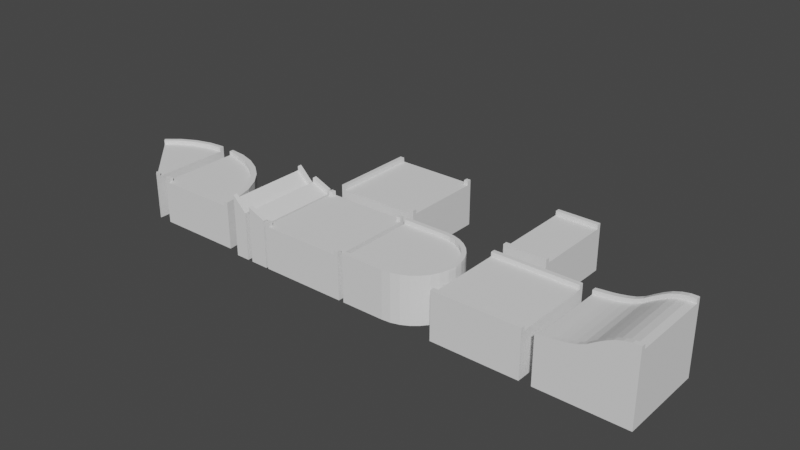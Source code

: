 # Source: tile_start_piece.blend  (saved by Blender 2.93.21; exported with 4.5.12 LTS)
import bpy
from mathutils import Matrix  # noqa: F401  (used for matrix-valued properties, if any)

bpy.ops.wm.read_factory_settings(use_empty=True)
scene = bpy.context.scene
scene.name = 'Scene'

# ---- collections
col_collection = bpy.data.collections.new('Collection'); scene.collection.children.link(col_collection)

# ---- world
world_world = bpy.data.worlds.new('World'); scene.world = world_world
world_world.use_nodes = True; world_world.node_tree.nodes.clear()
_N = world_world.node_tree.nodes; _L = world_world.node_tree.links
n0 = _N.new('ShaderNodeOutputWorld'); n0.name = 'World Output'; n0.location = (300, 300)
n1 = _N.new('ShaderNodeBackground'); n1.name = 'Background'; n1.location = (10, 300)
n1.inputs[0].default_value = (0.05088, 0.05088, 0.05088, 1.0)
_L.new(n1.outputs[0], n0.inputs[0])
n0.is_active_output = True
world_world.color = (0.05088, 0.05088, 0.05088)
world_world.use_sun_shadow = False
world_world.sun_shadow_jitter_overblur = 0.0

# ---- meshes
me_circle = bpy.data.meshes.new('Circle')
me_circle.from_pydata([(0.0, 1.0, 0.0), (8.742e-08, -1.0, 0.0), (0.1951, -0.9808, 0.0), (0.3827, -0.9239, 0.0), (0.5556, -0.8315, 0.0), (0.7071, -0.7071, 0.0), (0.8315, -0.5556, 0.0), (0.9239, -0.3827, 0.0), (0.9808, -0.1951, 0.0), (1.0, 1.192e-08, 0.0), (0.9808, 0.1951, 0.0), (0.9239, 0.3827, 0.0), (0.8315, 0.5556, 0.0), (0.7071, 0.7071, 0.0), (0.5556, 0.8315, 0.0), (0.3827, 0.9239, 0.0), (0.1951, 0.9808, 0.0), (4.371e-08, 0.0, 0.0), (0.1951, 0.0, 0.0), (0.3827, 0.0, 0.0), (0.5556, 0.0, 0.0), (0.7071, -5.96e-08, 0.0), (0.8315, -1.788e-07, 0.0), (0.9239, 0.0, 0.0), (-1.0, 1.0, 0.0), (-1.0, -1.0, 0.0), (-1.0, 0.0, 0.0), (4.371e-08, 0.0, 1.0), (8.742e-08, -1.0, 1.0), (0.1755, -0.8822, 1.0), (0.3442, -0.831, 1.0), (0.4997, -0.7479, 1.0), (0.6361, -0.6361, 1.0), (0.7479, -0.4997, 1.0), (0.831, -0.3442, 1.0), (0.8822, -0.1755, 1.0), (0.8995, 1.192e-08, 1.0), (0.8822, 0.1755, 1.0), (0.831, 0.3442, 1.0), (0.7479, 0.4997, 1.0), (0.6361, 0.6361, 1.0), (0.4997, 0.7479, 1.0), (0.3442, 0.831, 1.0), (0.1755, 0.8822, 1.0), (-0.004913, 0.9, 1.0), (0.1951, 0.0, 1.0), (0.3827, 0.0, 1.0), (0.5556, 0.0, 1.0), (0.7071, -5.96e-08, 1.0), (0.8315, -1.788e-07, 1.0), (-0.9, 2.98e-09, 1.0), (-0.9, -0.9, 1.0), (-0.9, 0.9, 1.0), (0.1951, -0.9808, 1.0), (-0.004913, -0.9, 1.0), (0.3827, -0.9239, 1.0), (0.5556, -0.8315, 1.0), (0.7071, -0.7071, 1.0), (0.8315, -0.5556, 1.0), (0.9239, -0.3827, 1.0), (0.9808, -0.1951, 1.0), (1.0, 1.192e-08, 1.0), (0.9808, 0.1951, 1.0), (0.9239, 0.3827, 1.0), (0.8315, 0.5556, 1.0), (0.7071, 0.7071, 1.0), (0.5556, 0.8315, 1.0), (0.3827, 0.9239, 1.0), (0.1951, 0.9808, 1.0), (0.0, 1.0, 1.0), (-1.0, 0.0, 1.0), (-1.0, -1.0, 1.0), (-1.0, 1.0, 1.0), (-1.0, 0.9, 1.0), (-1.0, -0.9, 1.0), (0.1951, -0.9808, 1.1), (8.742e-08, -1.0, 1.1), (0.3827, -0.9239, 1.1), (0.5556, -0.8315, 1.1), (0.7071, -0.7071, 1.1), (0.8315, -0.5556, 1.1), (0.9239, -0.3827, 1.1), (0.9808, -0.1951, 1.1), (1.0, 1.192e-08, 1.1), (0.9808, 0.1951, 1.1), (0.9239, 0.3827, 1.1), (0.8315, 0.5556, 1.1), (0.7071, 0.7071, 1.1), (0.5556, 0.8315, 1.1), (0.3827, 0.9239, 1.1), (0.1951, 0.9808, 1.1), (0.0, 1.0, 1.1), (-1.0, -0.9, 1.1), (-1.0, -1.0, 1.1), (-1.0, 1.0, 1.1), (0.1755, -0.8822, 1.1), (-0.004913, -0.9, 1.1), (0.3442, -0.831, 1.1), (0.4997, -0.7479, 1.1), (0.6361, -0.6361, 1.1), (0.7479, -0.4997, 1.1), (0.831, -0.3442, 1.1), (0.8822, -0.1755, 1.1), (0.8995, 1.192e-08, 1.1), (0.8822, 0.1755, 1.1), (0.831, 0.3442, 1.1), (0.7479, 0.4997, 1.1), (0.6361, 0.6361, 1.1), (0.4997, 0.7479, 1.1), (0.3442, 0.831, 1.1), (0.1755, 0.8822, 1.1), (-0.004913, 0.9, 1.1), (-0.9, 0.9, 1.1), (-0.9, -0.9, 1.1), (-1.0, 0.9, 1.1)], [], [(17, 0, 16, 18), (19, 18, 16, 15), (20, 19, 15, 14), (21, 20, 14, 13), (22, 21, 13, 12), (23, 22, 12, 11), (9, 23, 11, 10), (8, 7, 23, 9), (7, 6, 22, 23), (6, 5, 21, 22), (5, 4, 20, 21), (4, 3, 19, 20), (3, 2, 18, 19), (1, 17, 18, 2), (17, 26, 24, 0), (1, 25, 26, 17), (27, 45, 43, 44), (46, 42, 43, 45), (47, 41, 42, 46), (48, 40, 41, 47), (49, 39, 40, 48), (36, 38, 39, 49), (36, 37, 38), (35, 36, 34), (34, 36, 49, 33), (33, 49, 48, 32), (32, 48, 47, 31), (31, 47, 46, 30), (30, 46, 45, 29), (54, 29, 45, 27), (27, 44, 52, 50), (54, 27, 50, 51), (6, 7, 59, 58), (26, 25, 71, 74, 70), (14, 15, 67, 66), (7, 8, 60, 59), (24, 26, 70, 73, 72), (15, 16, 68, 67), (8, 9, 61, 60), (1, 2, 53, 28), (16, 0, 69, 68), (9, 10, 62, 61), (0, 24, 72, 69), (2, 3, 55, 53), (10, 11, 63, 62), (25, 1, 28, 71), (3, 4, 56, 55), (11, 12, 64, 63), (4, 5, 57, 56), (12, 13, 65, 64), (5, 6, 58, 57), (13, 14, 66, 65), (52, 44, 111, 112), (33, 32, 99, 100), (60, 61, 83, 82), (32, 31, 98, 99), (51, 74, 92, 113), (59, 60, 82, 81), (31, 30, 97, 98), (74, 71, 93, 92), (58, 59, 81, 80), (44, 43, 110, 111), (30, 29, 95, 97), (73, 52, 112, 114), (57, 58, 80, 79), (43, 42, 109, 110), (29, 54, 96, 95), (72, 73, 114, 94), (56, 57, 79, 78), (50, 52, 73, 70), (42, 41, 108, 109), (55, 56, 78, 77), (41, 40, 107, 108), (74, 51, 50, 70), (95, 96, 76, 75), (97, 95, 75, 77), (98, 97, 77, 78), (99, 98, 78, 79), (100, 99, 79, 80), (101, 100, 80, 81), (102, 101, 81, 82), (103, 102, 82, 83), (104, 103, 83, 84), (105, 104, 84, 85), (106, 105, 85, 86), (107, 106, 86, 87), (108, 107, 87, 88), (109, 108, 88, 89), (110, 109, 89, 90), (111, 110, 90, 91), (113, 92, 93), (112, 111, 91, 94), (96, 113, 93, 76), (114, 112, 94), (61, 62, 84, 83), (69, 72, 94, 91), (34, 33, 100, 101), (54, 51, 113, 96), (62, 63, 85, 84), (71, 28, 76, 93), (35, 34, 101, 102), (63, 64, 86, 85), (36, 35, 102, 103), (64, 65, 87, 86), (37, 36, 103, 104), (65, 66, 88, 87), (38, 37, 104, 105), (66, 67, 89, 88), (39, 38, 105, 106), (28, 53, 75, 76), (67, 68, 90, 89), (40, 39, 106, 107), (53, 55, 77, 75), (68, 69, 91, 90)])
_uv = me_circle.uv_layers.new(name='UVMap')
_uv.uv.foreach_set('vector', [0.0, 0.0, 0.0, 0.0, 0.0, 0.0, 0.0, 0.0, 0.0, 0.0, 0.0, 0.0, 0.0, 0.0, 0.0, 0.0, 0.0, 0.0, 0.0, 0.0, 0.0, 0.0, 0.0, 0.0, 0.0, 0.0, 0.0, 0.0, 0.0, 0.0, 0.0, 0.0, 0.0, 0.0, 0.0, 0.0, 0.0, 0.0, 0.0, 0.0, 0.0, 0.0, 0.0, 0.0, 0.0, 0.0, 0.0, 0.0, 0.0, 0.0, 0.0, 0.0, 0.0, 0.0, 0.0, 0.0, 0.0, 0.0, 0.0, 0.0, 0.0, 0.0, 0.0, 0.0, 0.0, 0.0, 0.0, 0.0, 0.0, 0.0, 0.0, 0.0, 0.0, 0.0, 0.0, 0.0, 0.0, 0.0, 0.0, 0.0, 0.0, 0.0, 0.0, 0.0, 0.0, 0.0, 0.0, 0.0, 0.0, 0.0, 0.0, 0.0, 0.0, 0.0, 0.0, 0.0, 0.0, 0.0, 0.0, 0.0, 0.0, 0.0, 0.0, 0.0, 0.0, 0.0, 0.0, 0.0, 0.0, 0.0, 0.0, 0.0, 0.0, 0.0, 0.0, 0.0, 0.0, 0.0, 0.0, 0.0, 0.0, 0.0, 0.0, 0.0, 0.0, 0.0, 0.0, 0.0, 0.0, 0.0, 0.0, 0.0, 0.0, 0.0, 0.0, 0.0, 0.0, 0.0, 0.0, 0.0, 0.0, 0.0, 0.0, 0.0, 0.0, 0.0, 0.0, 0.0, 0.0, 0.0, 0.0, 0.0, 0.0, 0.0, 0.0, 0.0, 0.0, 0.0, 0.0, 0.0, 0.0, 0.0, 0.0, 0.0, 0.0, 0.0, 0.0, 0.0, 0.0, 0.0, 0.0, 0.0, 0.0, 0.0, 0.0, 0.0, 0.0, 0.0, 0.0, 0.0, 0.0, 0.0, 0.0, 0.0, 0.0, 0.0, 0.0, 0.0, 0.0, 0.0, 0.0, 0.0, 0.0, 0.0, 0.0, 0.0, 0.0, 0.0, 0.0, 0.0, 0.0, 0.0, 0.0, 0.0, 0.0, 0.0, 0.0, 0.0, 0.0, 0.0, 0.0, 0.0, 0.0, 0.0, 0.0, 0.0, 0.0, 0.0, 0.0, 0.0, 0.0, 0.0, 0.0, 0.0, 0.0, 0.0, 0.0, 0.0, 0.0, 0.0, 0.0, 0.0, 0.0, 0.0, 0.0, 0.0, 0.0, 0.0, 0.0, 0.0, 0.0, 0.0, 0.0, 0.0, 0.0, 0.0, 0.0, 0.0, 0.0, 0.0, 0.0, 0.0, 0.0, 0.0, 0.0, 0.0, 0.0, 0.0, 0.0, 0.0, 0.0, 0.0, 0.0, 0.0, 0.0, 0.0, 0.0, 0.0, 0.0, 0.0, 0.0, 0.0, 0.0, 0.0, 0.0, 0.0, 0.0, 0.0, 0.0, 0.0, 0.0, 0.0, 0.0, 0.0, 0.0, 0.0, 0.0, 0.0, 0.0, 0.0, 0.0, 0.0, 0.0, 0.0, 0.0, 0.0, 0.0, 0.0, 0.0, 0.0, 0.0, 0.0, 0.0, 0.0, 0.0, 0.0, 0.0, 0.0, 0.0, 0.0, 0.0, 0.0, 0.0, 0.0, 0.0, 0.0, 0.0, 0.0, 0.0, 0.0, 0.0, 0.0, 0.0, 0.0, 0.0, 0.0, 0.0, 0.0, 0.0, 0.0, 0.0, 0.0, 0.0, 0.0, 0.0, 0.0, 0.0, 0.0, 0.0, 0.0, 0.0, 0.0, 0.0, 0.0, 0.0, 0.0, 0.0, 0.0, 0.0, 0.0, 0.0, 0.0, 0.0, 0.0, 0.0, 0.0, 0.0, 0.0, 0.0, 0.0, 0.0, 0.0, 0.0, 0.0, 0.0, 0.0, 0.0, 0.0, 0.0, 0.0, 0.0, 0.0, 0.0, 0.0, 0.0, 0.0, 0.0, 0.0, 0.0, 0.0, 0.0, 0.0, 0.0, 0.0, 0.0, 0.0, 0.0, 0.0, 0.0, 0.0, 0.0, 0.0, 0.0, 0.0, 0.0, 0.0, 0.0, 0.0, 0.0, 0.0, 0.0, 0.0, 0.0, 0.0, 0.0, 0.0, 0.0, 0.0, 0.0, 0.0, 0.0, 0.0, 0.0, 0.0, 0.0, 0.0, 0.0, 0.0, 0.0, 0.0, 0.0, 0.0, 0.0, 0.0, 0.0, 0.0, 0.0, 0.0, 0.0, 0.0, 0.0, 0.0, 0.0, 0.0, 0.0, 0.0, 0.0, 0.0, 0.0, 0.0, 0.0, 0.0, 0.0, 0.0, 0.0, 0.0, 0.0, 0.0, 0.0, 0.0, 0.0, 0.0, 0.0, 0.0, 0.0, 0.0, 0.0, 0.0, 0.0, 0.0, 0.0, 0.0, 0.0, 0.0, 0.0, 0.0, 0.0, 0.0, 0.0, 0.0, 0.0, 0.0, 0.0, 0.0, 0.0, 0.0, 0.0, 0.0, 0.0, 0.0, 0.0, 0.0, 0.0, 0.0, 0.0, 0.0, 0.0, 0.0, 0.0, 0.0, 0.0, 0.0, 0.0, 0.0, 0.0, 0.0, 0.0, 0.0, 0.0, 0.0, 0.0, 0.0, 0.0, 0.0, 0.0, 0.0, 0.0, 0.0, 0.0, 0.0, 0.0, 0.0, 0.0, 0.0, 0.0, 0.0, 0.0, 0.0, 0.0, 0.0, 0.0, 0.0, 0.0, 0.0, 0.0, 0.0, 0.0, 0.0, 0.0, 0.0, 0.0, 0.0, 0.0, 0.0, 0.0, 0.0, 0.0, 0.0, 0.0, 0.0, 0.0, 0.0, 0.0, 0.0, 0.0, 0.0, 0.0, 0.0, 0.0, 0.0, 0.0, 0.0, 0.0, 0.0, 0.0, 0.0, 0.0, 0.0, 0.0, 0.0, 0.0, 0.0, 0.0, 0.0, 0.0, 0.0, 0.0, 0.0, 0.0, 0.0, 0.0, 0.0, 0.0, 0.0, 0.0, 0.0, 0.0, 0.0, 0.0, 0.0, 0.0, 0.0, 0.0, 0.0, 0.0, 0.0, 0.0, 0.0, 0.0, 0.0, 0.0, 0.0, 0.0, 0.0, 0.0, 0.0, 0.0, 0.0, 0.0, 0.0, 0.0, 0.0, 0.0, 0.0, 0.0, 0.0, 0.0, 0.0, 0.0, 0.0, 0.0, 0.0, 0.0, 0.0, 0.0, 0.0, 0.0, 0.0, 0.0, 0.0, 0.0, 0.0, 0.0, 0.0, 0.0, 0.0, 0.0, 0.0, 0.0, 0.0, 0.0, 0.0, 0.0, 0.0, 0.0, 0.0, 0.0, 0.0, 0.0, 0.0, 0.0, 0.0, 0.0, 0.0, 0.0, 0.0, 0.0, 0.0, 0.0, 0.0, 0.0, 0.0, 0.0, 0.0, 0.0, 0.0, 0.0, 0.0, 0.0, 0.0, 0.0, 0.0, 0.0, 0.0, 0.0, 0.0, 0.0, 0.0, 0.0, 0.0, 0.0, 0.0, 0.0, 0.0, 0.0, 0.0, 0.0, 0.0, 0.0, 0.0, 0.0, 0.0, 0.0, 0.0, 0.0, 0.0, 0.0, 0.0, 0.0, 0.0, 0.0, 0.0, 0.0, 0.0, 0.0, 0.0, 0.0, 0.0, 0.0, 0.0, 0.0, 0.0, 0.0, 0.0, 0.0, 0.0, 0.0, 0.0, 0.0, 0.0, 0.0, 0.0, 0.0, 0.0, 0.0, 0.0, 0.0, 0.0, 0.0, 0.0, 0.0, 0.0, 0.0, 0.0, 0.0, 0.0, 0.0, 0.0, 0.0, 0.0, 0.0, 0.0, 0.0, 0.0, 0.0, 0.0, 0.0, 0.0, 0.0, 0.0, 0.0, 0.0, 0.0, 0.0, 0.0, 0.0, 0.0, 0.0, 0.0, 0.0, 0.0, 0.0, 0.0, 0.0, 0.0, 0.0, 0.0, 0.0, 0.0, 0.0, 0.0, 0.0, 0.0, 0.0, 0.0, 0.0, 0.0, 0.0, 0.0, 0.0, 0.0, 0.0, 0.0, 0.0, 0.0, 0.0, 0.0, 0.0, 0.0, 0.0, 0.0, 0.0, 0.0, 0.0, 0.0, 0.0, 0.0, 0.0, 0.0, 0.0, 0.0, 0.0, 0.0, 0.0, 0.0, 0.0, 0.0, 0.0, 0.0, 0.0, 0.0, 0.0, 0.0, 0.0, 0.0, 0.0, 0.0, 0.0, 0.0, 0.0, 0.0, 0.0, 0.0, 0.0, 0.0, 0.0, 0.0, 0.0, 0.0, 0.0, 0.0, 0.0, 0.0, 0.0, 0.0, 0.0, 0.0, 0.0, 0.0, 0.0, 0.0, 0.0, 0.0, 0.0, 0.0, 0.0, 0.0, 0.0, 0.0, 0.0, 0.0, 0.0, 0.0, 0.0, 0.0, 0.0, 0.0, 0.0, 0.0, 0.0, 0.0, 0.0, 0.0, 0.0, 0.0, 0.0, 0.0, 0.0, 0.0, 0.0, 0.0, 0.0, 0.0, 0.0, 0.0, 0.0, 0.0, 0.0, 0.0, 0.0, 0.0, 0.0, 0.0, 0.0, 0.0, 0.0, 0.0, 0.0, 0.0, 0.0, 0.0, 0.0, 0.0, 0.0, 0.0, 0.0, 0.0, 0.0, 0.0, 0.0, 0.0, 0.0, 0.0, 0.0, 0.0, 0.0, 0.0, 0.0, 0.0, 0.0, 0.0, 0.0, 0.0, 0.0, 0.0, 0.0, 0.0, 0.0])
me_circle.use_remesh_fix_poles = True
me_circle.use_remesh_preserve_attributes = False
me_circle.update()
me_plane_003 = bpy.data.meshes.new('Plane.003')
me_plane_003.from_pydata([(-1.0, -1.0, 0.0), (1.0, -1.0, 0.0), (-1.0, 1.0, 0.0), (1.0, 1.0, 0.0), (-0.9, 0.9, 1.0), (-0.9, -0.9, 1.0), (0.9, -0.9, 1.0), (0.9, 0.9, 1.0), (-1.0, 1.0, 1.0), (-1.0, -1.0, 1.0), (1.0, -1.0, 1.0), (1.0, 1.0, 1.0), (-0.9, -1.0, 1.0), (-1.0, -0.9, 1.0), (-1.0, 0.9, 1.0), (-0.9, 1.0, 1.0), (1.0, 0.9, 1.0), (0.9, 1.0, 1.0), (0.9, -1.0, 1.0), (1.0, -0.9, 1.0), (-1.0, -0.9, 1.1), (-1.0, -1.0, 1.1), (0.9, -1.0, 1.1), (1.0, -1.0, 1.1), (1.0, 0.9, 1.1), (1.0, 1.0, 1.1), (-0.9, 1.0, 1.1), (-1.0, 1.0, 1.1), (-0.9, -0.9, 1.1), (-0.9, 0.9, 1.1), (0.9, -0.9, 1.1), (0.9, 0.9, 1.1), (-0.9, -1.0, 1.1), (-1.0, 0.9, 1.1), (0.9, 1.0, 1.1), (1.0, -0.9, 1.1)], [], [(0, 2, 3, 1), (5, 6, 7, 4), (1, 3, 11, 16, 19, 10), (2, 0, 9, 13, 14, 8), (3, 2, 8, 15, 17, 11), (0, 1, 10, 18, 12, 9), (18, 10, 23, 22), (6, 5, 12, 18), (7, 6, 19, 16), (4, 7, 17, 15), (13, 5, 4, 14), (4, 15, 26, 29), (19, 6, 30, 35), (13, 9, 21, 20), (14, 4, 29, 33), (10, 19, 35, 23), (8, 14, 33, 27), (17, 7, 31, 34), (28, 20, 21), (32, 28, 21), (33, 29, 27), (26, 27, 29), (24, 25, 31), (34, 31, 25), (35, 30, 23), (22, 23, 30), (9, 12, 32, 21), (6, 18, 22, 30), (16, 11, 25, 24), (11, 17, 34, 25), (15, 8, 27, 26), (5, 13, 20, 28), (7, 16, 24, 31), (12, 5, 28, 32)])
_uv = me_plane_003.uv_layers.new(name='UVMap')
_uv.uv.foreach_set('vector', [0.0, 0.0, 0.0, 1.0, 1.0, 1.0, 1.0, 0.0, 0.05, 0.05, 0.95, 0.05, 0.95, 0.95, 0.05, 0.95, 1.0, 0.0, 1.0, 1.0, 1.0, 1.0, 1.0, 0.9221, 1.0, 0.08505, 1.0, 0.0, 0.0, 1.0, 0.0, 0.0, 0.0, 0.0, 0.0, 0.06844, 0.0, 0.871, 0.0, 1.0, 1.0, 1.0, 0.0, 1.0, 0.0, 1.0, 0.09039, 1.0, 0.9471, 1.0, 1.0, 1.0, 0.0, 0.0, 1.0, 0.0, 1.0, 0.0, 0.9459, 0.0, 0.08658, 0.0, 0.0, 0.0, 0.9459, 0.0, 1.0, 0.0, 1.0, 0.0, 0.9459, 0.0, 0.95, 0.05, 0.05, 0.05, 0.08658, 0.0, 0.9459, 0.0, 0.95, 0.95, 0.95, 0.05, 1.0, 0.08505, 1.0, 0.9221, 0.05, 0.95, 0.95, 0.95, 0.9471, 1.0, 0.09039, 1.0, 0.0, 0.06844, 0.05, 0.05, 0.05, 0.95, 0.0, 0.871, 0.05, 0.95, 0.09039, 1.0, 0.09039, 1.0, 0.05, 0.95, 1.0, 0.08505, 0.95, 0.05, 0.95, 0.05, 1.0, 0.08505, 0.0, 0.06844, 0.0, 0.0, 0.0, 0.0, 0.0, 0.06844, 0.0, 0.871, 0.05, 0.95, 0.05, 0.95, 0.0, 0.871, 1.0, 0.0, 1.0, 0.08505, 1.0, 0.08505, 1.0, 0.0, 0.0, 1.0, 0.0, 0.871, 0.0, 0.871, 0.0, 1.0, 0.9471, 1.0, 0.95, 0.95, 0.95, 0.95, 0.9471, 1.0, 0.05, 0.05, 0.0, 0.06844, 0.0, 0.0, 0.08658, 0.0, 0.05, 0.05, 0.0, 0.0, 0.0, 0.871, 0.05, 0.95, 0.0, 1.0, 0.09039, 1.0, 0.0, 1.0, 0.05, 0.95, 1.0, 0.9221, 1.0, 1.0, 0.95, 0.95, 0.9471, 1.0, 0.95, 0.95, 1.0, 1.0, 1.0, 0.08505, 0.95, 0.05, 1.0, 0.0, 0.9459, 0.0, 1.0, 0.0, 0.95, 0.05, 0.0, 0.0, 0.08658, 0.0, 0.08658, 0.0, 0.0, 0.0, 0.95, 0.05, 0.9459, 0.0, 0.9459, 0.0, 0.95, 0.05, 1.0, 0.9221, 1.0, 1.0, 1.0, 1.0, 1.0, 0.9221, 1.0, 1.0, 0.9471, 1.0, 0.9471, 1.0, 1.0, 1.0, 0.09039, 1.0, 0.0, 1.0, 0.0, 1.0, 0.09039, 1.0, 0.05, 0.05, 0.0, 0.06844, 0.0, 0.06844, 0.05, 0.05, 0.95, 0.95, 1.0, 0.9221, 1.0, 0.9221, 0.95, 0.95, 0.08658, 0.0, 0.05, 0.05, 0.05, 0.05, 0.08658, 0.0])
me_plane_003.use_remesh_fix_poles = True
me_plane_003.use_remesh_preserve_attributes = False
me_plane_003.update()
me_plane_012 = bpy.data.meshes.new('Plane.012')
me_plane_012.from_pydata([(-0.1946, -1.0, -0.08059), (0.1946, -1.0, 0.08059), (-0.1946, 1.0, -0.08059), (0.1946, 1.0, 0.08059), (-0.544, 0.9, 1.004), (-0.544, -0.9, 1.004), (-0.2881, -0.9, 1.004), (-0.2881, 0.9, 1.004), (-0.644, 1.0, 1.004), (-0.644, -1.0, 1.004), (-0.1881, -1.0, 1.004), (-0.1881, 1.0, 1.004), (-0.644, 0.9, 1.004), (-0.1881, 0.9, 1.004), (-0.644, -0.9, 1.004), (-0.1881, -0.9, 1.004), (-0.6823, -0.9, 1.097), (-0.6823, -1.0, 1.097), (-0.2264, -1.0, 1.097), (-0.2264, 0.9, 1.097), (-0.2264, 1.0, 1.097), (-0.6823, 1.0, 1.097), (-0.5823, -0.9, 1.097), (-0.3264, -0.9, 1.097), (-0.3264, 0.9, 1.097), (-0.5823, 0.9, 1.097), (-0.6823, 0.9, 1.097), (-0.2264, -0.9, 1.097)], [], [(0, 2, 3, 1), (5, 6, 7, 4), (1, 3, 11, 13, 15, 10), (2, 0, 9, 14, 12, 8), (3, 2, 8, 11), (0, 1, 10, 9), (13, 7, 6, 15), (14, 5, 4, 12), (12, 4, 25, 26), (6, 5, 22, 23), (16, 17, 18, 27, 23, 22), (19, 20, 21, 26, 25, 24), (11, 8, 21, 20), (5, 14, 16, 22), (14, 9, 17, 16), (4, 7, 24, 25), (10, 15, 27, 18), (9, 10, 18, 17), (7, 13, 19, 24), (8, 12, 26, 21), (15, 6, 23, 27), (13, 11, 20, 19)])
_uv = me_plane_012.uv_layers.new(name='UVMap')
_uv.uv.foreach_set('vector', [0.0, 0.0, 0.0, 1.0, 1.0, 1.0, 1.0, 0.0, 0.2194, 0.05, 0.7806, 0.05, 0.7806, 0.95, 0.2194, 0.95, 1.0, 0.0, 1.0, 1.0, 1.0, 1.0, 1.0, 0.9412, 1.0, 0.05483, 1.0, 0.0, 0.0, 1.0, 0.0, 0.0, 0.0, 0.0, 0.0, 0.05715, 0.0, 0.9231, 0.0, 1.0, 1.0, 1.0, 0.0, 1.0, 0.0, 1.0, 1.0, 1.0, 0.0, 0.0, 1.0, 0.0, 1.0, 0.0, 0.0, 0.0, 1.0, 0.9412, 0.7806, 0.95, 0.7806, 0.05, 1.0, 0.05483, 0.0, 0.05715, 0.2194, 0.05, 0.2194, 0.95, 0.0, 0.9231, 0.0, 0.9231, 0.2194, 0.95, 0.2194, 0.95, 0.0, 0.9231, 0.7806, 0.05, 0.2194, 0.05, 0.2194, 0.05, 0.7806, 0.05, 0.0, 0.05715, 0.0, 0.0, 1.0, 0.0, 1.0, 0.05483, 0.7806, 0.05, 0.2194, 0.05, 1.0, 0.9412, 1.0, 1.0, 0.0, 1.0, 0.0, 0.9231, 0.2194, 0.95, 0.7806, 0.95, 1.0, 1.0, 0.0, 1.0, 0.0, 1.0, 1.0, 1.0, 0.2194, 0.05, 0.0, 0.05715, 0.0, 0.05715, 0.2194, 0.05, 0.0, 0.05715, 0.0, 0.0, 0.0, 0.0, 0.0, 0.05715, 0.2194, 0.95, 0.7806, 0.95, 0.7806, 0.95, 0.2194, 0.95, 1.0, 0.0, 1.0, 0.05483, 1.0, 0.05483, 1.0, 0.0, 0.0, 0.0, 1.0, 0.0, 1.0, 0.0, 0.0, 0.0, 0.7806, 0.95, 1.0, 0.9412, 1.0, 0.9412, 0.7806, 0.95, 0.0, 1.0, 0.0, 0.9231, 0.0, 0.9231, 0.0, 1.0, 1.0, 0.05483, 0.7806, 0.05, 0.7806, 0.05, 1.0, 0.05483, 1.0, 0.9412, 1.0, 1.0, 1.0, 1.0, 1.0, 0.9412])
me_plane_012.use_remesh_fix_poles = True
me_plane_012.use_remesh_preserve_attributes = False
me_plane_012.update()
me_plane_013 = bpy.data.meshes.new('Plane.013')
me_plane_013.from_pydata([(-0.114, -1.0, -0.114), (0.114, -1.0, 0.114), (-0.114, 1.0, -0.114), (0.114, 1.0, 0.114), (-0.949, 0.9, 0.8211), (-0.949, -0.9, 0.8211), (-0.6931, -0.9, 0.8211), (-0.6931, 0.9, 0.8211), (-1.049, 1.0, 0.8211), (-1.049, -1.0, 0.8211), (-0.5931, -1.0, 0.8211), (-0.5931, 1.0, 0.8211), (-1.049, -0.9, 0.8211), (-0.5931, -0.9, 0.8211), (-0.5931, 0.9, 0.8211), (-1.049, 0.9, 0.8211), (-1.12, -0.9, 0.8918), (-1.12, -1.0, 0.8918), (-0.6639, -1.0, 0.8918), (-0.6639, 0.9, 0.8918), (-0.6639, 1.0, 0.8918), (-1.12, 1.0, 0.8918), (-1.02, -0.9, 0.8918), (-0.7639, -0.9, 0.8918), (-0.7639, 0.9, 0.8918), (-1.02, 0.9, 0.8918), (-0.6639, -0.9, 0.8918), (-1.12, 0.9, 0.8918)], [], [(0, 2, 3, 1), (5, 6, 7, 4), (3, 2, 8, 11), (0, 1, 10, 9), (1, 3, 11, 14, 13, 10), (2, 0, 9, 12, 15, 8), (12, 5, 4, 15), (14, 7, 6, 13), (9, 10, 18, 17), (8, 15, 27, 21), (16, 17, 18, 26, 23, 22), (19, 20, 21, 27, 25, 24), (13, 6, 23, 26), (15, 4, 25, 27), (14, 11, 20, 19), (6, 5, 22, 23), (5, 12, 16, 22), (11, 8, 21, 20), (7, 14, 19, 24), (12, 9, 17, 16), (10, 13, 26, 18), (4, 7, 24, 25)])
_uv = me_plane_013.uv_layers.new(name='UVMap')
_uv.uv.foreach_set('vector', [0.0, 0.0, 0.0, 1.0, 1.0, 1.0, 1.0, 0.0, 0.2194, 0.05, 0.7806, 0.05, 0.7806, 0.95, 0.2194, 0.95, 1.0, 1.0, 0.0, 1.0, 0.0, 1.0, 1.0, 1.0, 0.0, 0.0, 1.0, 0.0, 1.0, 0.0, 0.0, 0.0, 1.0, 0.0, 1.0, 1.0, 1.0, 1.0, 1.0, 0.9121, 1.0, 0.05785, 1.0, 0.0, 0.0, 1.0, 0.0, 0.0, 0.0, 0.0, 0.0, 0.04488, 0.0, 0.9097, 0.0, 1.0, 0.0, 0.04488, 0.2194, 0.05, 0.2194, 0.95, 0.0, 0.9097, 1.0, 0.9121, 0.7806, 0.95, 0.7806, 0.05, 1.0, 0.05785, 0.0, 0.0, 1.0, 0.0, 1.0, 0.0, 0.0, 0.0, 0.0, 1.0, 0.0, 0.9097, 0.0, 0.9097, 0.0, 1.0, 0.0, 0.04488, 0.0, 0.0, 1.0, 0.0, 1.0, 0.05785, 0.7806, 0.05, 0.2194, 0.05, 1.0, 0.9121, 1.0, 1.0, 0.0, 1.0, 0.0, 0.9097, 0.2194, 0.95, 0.7806, 0.95, 1.0, 0.05785, 0.7806, 0.05, 0.7806, 0.05, 1.0, 0.05785, 0.0, 0.9097, 0.2194, 0.95, 0.2194, 0.95, 0.0, 0.9097, 1.0, 0.9121, 1.0, 1.0, 1.0, 1.0, 1.0, 0.9121, 0.7806, 0.05, 0.2194, 0.05, 0.2194, 0.05, 0.7806, 0.05, 0.2194, 0.05, 0.0, 0.04488, 0.0, 0.04488, 0.2194, 0.05, 1.0, 1.0, 0.0, 1.0, 0.0, 1.0, 1.0, 1.0, 0.7806, 0.95, 1.0, 0.9121, 1.0, 0.9121, 0.7806, 0.95, 0.0, 0.04488, 0.0, 0.0, 0.0, 0.0, 0.0, 0.04488, 1.0, 0.0, 1.0, 0.05785, 1.0, 0.05785, 1.0, 0.0, 0.2194, 0.95, 0.7806, 0.95, 0.7806, 0.95, 0.2194, 0.95])
me_plane_013.use_remesh_fix_poles = True
me_plane_013.use_remesh_preserve_attributes = False
me_plane_013.update()
me_circle_009 = bpy.data.meshes.new('Circle.009')
me_circle_009.from_pydata([(0.0, 1.0, 0.0), (0.0, 1.192e-08, 0.0), (1.0, 1.192e-08, 0.0), (0.9808, 0.1951, 0.0), (0.9239, 0.3827, 0.0), (0.8315, 0.5556, 0.0), (0.7071, 0.7071, 0.0), (0.5556, 0.8315, 0.0), (0.3827, 0.9239, 0.0), (0.1951, 0.9808, 0.0), (0.0551, 0.95, 0.0), (0.0551, 0.0551, 0.0), (0.95, 0.0551, 0.0), (0.9241, 0.1701, 0.0), (0.8695, 0.3501, 0.0), (0.7808, 0.516, 0.0), (0.6614, 0.6614, 0.0), (0.516, 0.7808, 0.0), (0.3501, 0.8695, 0.0), (0.1701, 0.9241, 0.0), (0.0551, 0.95, 0.5), (0.0551, 0.0551, 0.5), (0.95, 0.0551, 0.5), (0.9241, 0.1701, 0.5), (0.8695, 0.3501, 0.5), (0.7808, 0.516, 0.5), (0.6614, 0.6614, 0.5), (0.516, 0.7808, 0.5), (0.3501, 0.8695, 0.5), (0.1701, 0.9241, 0.5), (0.0, 1.0, 0.5), (0.0, 1.192e-08, 0.5), (1.0, 1.192e-08, 0.5), (0.9808, 0.1951, 0.5), (0.9239, 0.3827, 0.5), (0.8315, 0.5556, 0.5), (0.7071, 0.7071, 0.5), (0.5556, 0.8315, 0.5), (0.3827, 0.9239, 0.5), (0.1951, 0.9808, 0.5), (0.0, 0.95, 0.5), (0.0551, 1.192e-08, 0.5), (0.0, 0.0551, 0.5), (0.95, 1.192e-08, 0.5), (0.9241, 0.1701, 0.55), (0.95, 0.0551, 0.55), (0.8695, 0.3501, 0.55), (0.7808, 0.516, 0.55), (0.6614, 0.6614, 0.55), (0.516, 0.7808, 0.55), (0.3501, 0.8695, 0.55), (0.1701, 0.9241, 0.55), (0.0551, 0.95, 0.55), (0.0, 0.0551, 0.55), (0.0, 1.192e-08, 0.55), (0.0551, 1.192e-08, 0.55), (0.9808, 0.1951, 0.55), (1.0, 1.192e-08, 0.55), (0.9239, 0.3827, 0.55), (0.8315, 0.5556, 0.55), (0.7071, 0.7071, 0.55), (0.5556, 0.8315, 0.55), (0.3827, 0.9239, 0.55), (0.1951, 0.9808, 0.55), (0.0, 1.0, 0.55), (0.0551, 0.0551, 0.55), (0.0, 0.95, 0.55), (0.95, 1.192e-08, 0.55)], [], [(11, 10, 19, 18, 17, 16, 15, 14, 13, 12), (11, 1, 0, 10), (12, 2, 1, 11), (13, 3, 2, 12), (14, 4, 3, 13), (15, 5, 4, 14), (16, 6, 5, 15), (17, 7, 6, 16), (18, 8, 7, 17), (19, 9, 8, 18), (10, 0, 9, 19), (21, 22, 23, 24, 25, 26, 27, 28, 29, 20), (26, 25, 47, 48), (32, 33, 56, 57), (39, 30, 64, 63), (25, 24, 46, 47), (40, 20, 52, 66), (31, 41, 55, 54), (38, 39, 63, 62), (24, 23, 44, 46), (30, 40, 66, 64), (42, 31, 54, 53), (9, 0, 30, 39), (6, 7, 37, 36), (3, 4, 34, 33), (0, 1, 31, 42, 40, 30), (7, 8, 38, 37), (4, 5, 35, 34), (1, 2, 32, 43, 41, 31), (8, 9, 39, 38), (5, 6, 36, 35), (2, 3, 33, 32), (22, 43, 67, 45), (42, 21, 20, 40), (37, 38, 62, 61), (43, 22, 21, 41), (65, 53, 54), (45, 67, 57), (44, 45, 57, 56), (46, 44, 56, 58), (47, 46, 58, 59), (48, 47, 59, 60), (49, 48, 60, 61), (50, 49, 61, 62), (51, 50, 62, 63), (52, 51, 63, 64), (66, 52, 64), (55, 65, 54), (33, 34, 58, 56), (27, 26, 48, 49), (34, 35, 59, 58), (21, 42, 53, 65), (28, 27, 49, 50), (35, 36, 60, 59), (41, 21, 65, 55), (29, 28, 50, 51), (36, 37, 61, 60), (43, 32, 57, 67), (20, 29, 51, 52), (23, 22, 45, 44)])
_uv = me_circle_009.uv_layers.new(name='UVMap')
_uv.uv.foreach_set('vector', [0.0, 0.0, 0.0, 0.0, 0.0, 0.0, 0.0, 0.0, 0.0, 0.0, 0.0, 0.0, 0.0, 0.0, 0.0, 0.0, 0.0, 0.0, 0.0, 0.0, 0.0, 0.0, 0.0, 0.0, 0.0, 0.0, 0.0, 0.0, 0.0, 0.0, 0.0, 0.0, 0.0, 0.0, 0.0, 0.0, 0.0, 0.0, 0.0, 0.0, 0.0, 0.0, 0.0, 0.0, 0.0, 0.0, 0.0, 0.0, 0.0, 0.0, 0.0, 0.0, 0.0, 0.0, 0.0, 0.0, 0.0, 0.0, 0.0, 0.0, 0.0, 0.0, 0.0, 0.0, 0.0, 0.0, 0.0, 0.0, 0.0, 0.0, 0.0, 0.0, 0.0, 0.0, 0.0, 0.0, 0.0, 0.0, 0.0, 0.0, 0.0, 0.0, 0.0, 0.0, 0.0, 0.0, 0.0, 0.0, 0.0, 0.0, 0.0, 0.0, 0.0, 0.0, 0.0, 0.0, 0.0, 0.0, 0.0, 0.0, 0.0, 0.0, 0.0, 0.0, 0.0, 0.0, 0.0, 0.0, 0.0, 0.0, 0.0, 0.0, 0.0, 0.0, 0.0, 0.0, 0.0, 0.0, 0.0, 0.0, 0.0, 0.0, 0.0, 0.0, 0.0, 0.0, 0.0, 0.0, 0.0, 0.0, 0.0, 0.0, 0.0, 0.0, 0.0, 0.0, 0.0, 0.0, 0.0, 0.0, 0.0, 0.0, 0.0, 0.0, 0.0, 0.0, 0.0, 0.0, 0.0, 0.0, 0.0, 0.0, 0.0, 0.0, 0.0, 0.0, 0.0, 0.0, 0.0, 0.0, 0.0, 0.0, 0.0, 0.0, 0.0, 0.0, 0.0, 0.0, 0.0, 0.0, 0.0, 0.0, 0.0, 0.0, 0.0, 0.0, 0.0, 0.0, 0.0, 0.0, 0.0, 0.0, 0.0, 0.0, 0.0, 0.0, 0.0, 0.0, 0.0, 0.0, 0.0, 0.0, 0.0, 0.0, 0.0, 0.0, 0.0, 0.0, 0.0, 0.0, 0.0, 0.0, 0.0, 0.0, 0.0, 0.0, 0.0, 0.0, 0.0, 0.0, 0.0, 0.0, 0.0, 0.0, 0.0, 0.0, 0.0, 0.0, 0.0, 0.0, 0.0, 0.0, 0.0, 0.0, 0.0, 0.0, 0.0, 0.0, 0.0, 0.0, 0.0, 0.0, 0.0, 0.0, 0.0, 0.0, 0.0, 0.0, 0.0, 0.0, 0.0, 0.0, 0.0, 0.0, 0.0, 0.0, 0.0, 0.0, 0.0, 0.0, 0.0, 0.0, 0.0, 0.0, 0.0, 0.0, 0.0, 0.0, 0.0, 0.0, 0.0, 0.0, 0.0, 0.0, 0.0, 0.0, 0.0, 0.0, 0.0, 0.0, 0.0, 0.0, 0.0, 0.0, 0.0, 0.0, 0.0, 0.0, 0.0, 0.0, 0.0, 0.0, 0.0, 0.0, 0.0, 0.0, 0.0, 0.0, 0.0, 0.0, 0.0, 0.0, 0.0, 0.0, 0.0, 0.0, 0.0, 0.0, 0.0, 0.0, 0.0, 0.0, 0.0, 0.0, 0.0, 0.0, 0.0, 0.0, 0.0, 0.0, 0.0, 0.0, 0.0, 0.0, 0.0, 0.0, 0.0, 0.0, 0.0, 0.0, 0.0, 0.0, 0.0, 0.0, 0.0, 0.0, 0.0, 0.0, 0.0, 0.0, 0.0, 0.0, 0.0, 0.0, 0.0, 0.0, 0.0, 0.0, 0.0, 0.0, 0.0, 0.0, 0.0, 0.0, 0.0, 0.0, 0.0, 0.0, 0.0, 0.0, 0.0, 0.0, 0.0, 0.0, 0.0, 0.0, 0.0, 0.0, 0.0, 0.0, 0.0, 0.0, 0.0, 0.0, 0.0, 0.0, 0.0, 0.0, 0.0, 0.0, 0.0, 0.0, 0.0, 0.0, 0.0, 0.0, 0.0, 0.0, 0.0, 0.0, 0.0, 0.0, 0.0, 0.0, 0.0, 0.0, 0.0, 0.0, 0.0, 0.0, 0.0, 0.0, 0.0, 0.0, 0.0, 0.0, 0.0, 0.0, 0.0, 0.0, 0.0, 0.0, 0.0, 0.0, 0.0, 0.0, 0.0, 0.0, 0.0, 0.0, 0.0, 0.0, 0.0, 0.0, 0.0, 0.0, 0.0, 0.0, 0.0, 0.0, 0.0, 0.0, 0.0, 0.0, 0.0, 0.0, 0.0, 0.0, 0.0, 0.0, 0.0, 0.0, 0.0, 0.0, 0.0, 0.0, 0.0, 0.0, 0.0, 0.0, 0.0, 0.0, 0.0, 0.0, 0.0, 0.0, 0.0, 0.0, 0.0, 0.0, 0.0, 0.0, 0.0, 0.0, 0.0, 0.0, 0.0, 0.0, 0.0, 0.0, 0.0, 0.0, 0.0, 0.0, 0.0, 0.0, 0.0, 0.0, 0.0, 0.0, 0.0, 0.0, 0.0, 0.0, 0.0, 0.0, 0.0, 0.0, 0.0, 0.0, 0.0, 0.0, 0.0, 0.0, 0.0, 0.0, 0.0, 0.0, 0.0, 0.0, 0.0, 0.0, 0.0, 0.0, 0.0, 0.0, 0.0, 0.0, 0.0, 0.0, 0.0, 0.0, 0.0, 0.0])
me_circle_009.use_remesh_fix_poles = True
me_circle_009.use_remesh_preserve_attributes = False
me_circle_009.update()
me_plane_017 = bpy.data.meshes.new('Plane.017')
me_plane_017.from_pydata([(-1.0, -1.0, 0.0), (1.0, -1.0, 0.0), (-1.0, 1.0, 0.0), (1.0, 1.0, 0.0), (-0.9, 0.9, 1.0), (-0.9, -0.9, 1.0), (0.9, -0.9, 1.0), (0.9, 0.9, 1.0), (-1.0, 1.0, 1.0), (-1.0, -1.0, 1.0), (1.0, -1.0, 1.0), (1.0, 1.0, 1.0), (-0.9, -1.0, 1.0), (-1.0, -0.9, 1.0), (-1.0, 0.9, 1.0), (-0.9, 1.0, 1.0), (1.0, 0.9, 1.0), (0.9, 1.0, 1.0), (0.9, -1.0, 1.0), (1.0, -0.9, 1.0), (-1.0, -0.9, 1.1), (-1.0, -1.0, 1.1), (0.9, -1.0, 1.1), (1.0, -1.0, 1.1), (1.0, 0.9, 1.1), (1.0, 1.0, 1.1), (-0.9, 1.0, 1.1), (-1.0, 1.0, 1.1), (-0.9, 0.9, 1.1), (-0.9, -0.9, 1.1), (0.9, -0.9, 1.1), (0.9, 0.9, 1.1), (-0.9, -1.0, 1.1), (-1.0, 0.9, 1.1), (0.9, 1.0, 1.1), (1.0, -0.9, 1.1)], [], [(0, 2, 3, 1), (5, 6, 7, 4), (1, 3, 11, 16, 19, 10), (2, 0, 9, 13, 14, 8), (3, 2, 8, 15, 17, 11), (0, 1, 10, 18, 12, 9), (8, 14, 33, 27), (6, 5, 12, 18), (7, 6, 19, 16), (4, 7, 17, 15), (17, 7, 31, 34), (12, 5, 29, 32), (7, 16, 24, 31), (15, 8, 27, 26), (11, 17, 34, 25), (14, 13, 20, 33), (16, 11, 25, 24), (6, 18, 22, 30), (29, 20, 21), (20, 29, 28, 33), (32, 29, 21), (33, 28, 27), (26, 27, 28), (24, 25, 31), (34, 31, 25), (35, 30, 23), (22, 23, 30), (10, 19, 35, 23), (13, 9, 21, 20), (19, 6, 30, 35), (5, 4, 28, 29), (4, 15, 26, 28), (18, 10, 23, 22), (9, 12, 32, 21)])
_uv = me_plane_017.uv_layers.new(name='UVMap')
_uv.uv.foreach_set('vector', [0.0, 0.0, 0.0, 1.0, 1.0, 1.0, 1.0, 0.0, 0.05, 0.05, 0.95, 0.05, 0.95, 0.95, 0.05, 0.95, 1.0, 0.0, 1.0, 1.0, 1.0, 1.0, 1.0, 0.9221, 1.0, 0.08505, 1.0, 0.0, 0.0, 1.0, 0.0, 0.0, 0.0, 0.0, 0.0, 0.06844, 0.0, 0.871, 0.0, 1.0, 1.0, 1.0, 0.0, 1.0, 0.0, 1.0, 0.09039, 1.0, 0.9471, 1.0, 1.0, 1.0, 0.0, 0.0, 1.0, 0.0, 1.0, 0.0, 0.9459, 0.0, 0.08658, 0.0, 0.0, 0.0, 0.0, 1.0, 0.0, 0.871, 0.0, 0.871, 0.0, 1.0, 0.95, 0.05, 0.05, 0.05, 0.08658, 0.0, 0.9459, 0.0, 0.95, 0.95, 0.95, 0.05, 1.0, 0.08505, 1.0, 0.9221, 0.05, 0.95, 0.95, 0.95, 0.9471, 1.0, 0.09039, 1.0, 0.9471, 1.0, 0.95, 0.95, 0.95, 0.95, 0.9471, 1.0, 0.08658, 0.0, 0.05, 0.05, 0.05, 0.05, 0.08658, 0.0, 0.95, 0.95, 1.0, 0.9221, 1.0, 0.9221, 0.95, 0.95, 0.09039, 1.0, 0.0, 1.0, 0.0, 1.0, 0.09039, 1.0, 1.0, 1.0, 0.9471, 1.0, 0.9471, 1.0, 1.0, 1.0, 0.0, 0.871, 0.0, 0.06844, 0.0, 0.06844, 0.0, 0.871, 1.0, 0.9221, 1.0, 1.0, 1.0, 1.0, 1.0, 0.9221, 0.95, 0.05, 0.9459, 0.0, 0.9459, 0.0, 0.95, 0.05, 0.05, 0.05, 0.0, 0.06844, 0.0, 0.0, 0.0, 0.06844, 0.05, 0.05, 0.05, 0.95, 0.0, 0.871, 0.08658, 0.0, 0.05, 0.05, 0.0, 0.0, 0.0, 0.871, 0.05, 0.95, 0.0, 1.0, 0.09039, 1.0, 0.0, 1.0, 0.05, 0.95, 1.0, 0.9221, 1.0, 1.0, 0.95, 0.95, 0.9471, 1.0, 0.95, 0.95, 1.0, 1.0, 1.0, 0.08505, 0.95, 0.05, 1.0, 0.0, 0.9459, 0.0, 1.0, 0.0, 0.95, 0.05, 1.0, 0.0, 1.0, 0.08505, 1.0, 0.08505, 1.0, 0.0, 0.0, 0.06844, 0.0, 0.0, 0.0, 0.0, 0.0, 0.06844, 1.0, 0.08505, 0.95, 0.05, 0.95, 0.05, 1.0, 0.08505, 0.05, 0.05, 0.05, 0.95, 0.05, 0.95, 0.05, 0.05, 0.05, 0.95, 0.09039, 1.0, 0.09039, 1.0, 0.05, 0.95, 0.9459, 0.0, 1.0, 0.0, 1.0, 0.0, 0.9459, 0.0, 0.0, 0.0, 0.08658, 0.0, 0.08658, 0.0, 0.0, 0.0])
me_plane_017.use_remesh_fix_poles = True
me_plane_017.use_remesh_preserve_attributes = False
me_plane_017.update()
me_circle_010 = bpy.data.meshes.new('Circle.010')
me_circle_010.from_pydata([(0.0, 1.0, 0.0), (-0.1951, 0.9808, 0.0), (-0.3827, 0.9239, 0.0), (-0.5556, 0.8315, 0.0), (-0.7071, 0.7071, 0.0), (-0.5534, 0.7735, 0.5), (-0.3626, 0.8755, 0.5), (-0.03632, 0.95, 0.5), (-0.1556, 0.9383, 0.5), (0.0, -4.47e-08, 0.0), (-0.6461, 0.6974, 0.5), (-0.01948, 0.04703, 0.5), (-0.7071, 0.7071, 0.5), (-0.5556, 0.8315, 0.5), (-0.3827, 0.9239, 0.5), (-0.1951, 0.9808, 0.5), (0.0, 1.0, 0.5), (0.0, -4.47e-08, 0.5), (-0.03896, 0.03896, 0.5), (-8.582e-09, 0.0551, 0.5), (-4.309e-10, 0.95, 0.5), (-0.6718, 0.6718, 0.5), (-0.7071, 0.7071, 0.55), (-0.5556, 0.8315, 0.55), (-0.3827, 0.9239, 0.55), (-0.1951, 0.9808, 0.55), (0.0, 1.0, 0.55), (-8.582e-09, 0.0551, 0.55), (0.0, -4.47e-08, 0.55), (-0.03896, 0.03896, 0.55), (-0.6461, 0.6974, 0.55), (-0.5534, 0.7735, 0.55), (-0.3626, 0.8755, 0.55), (-0.1556, 0.9383, 0.55), (-0.03632, 0.95, 0.55), (-0.01948, 0.04703, 0.55), (-4.309e-10, 0.95, 0.55), (-0.6718, 0.6718, 0.55)], [], [(1, 0, 9, 4, 3, 2), (8, 6, 5, 10, 11, 7), (3, 4, 12, 13), (1, 2, 14, 15), (9, 0, 16, 20, 19, 17), (2, 3, 13, 14), (0, 1, 15, 16), (4, 9, 17, 18, 21, 12), (10, 5, 31, 30), (17, 19, 27, 28), (11, 18, 29, 35), (21, 10, 30, 37), (16, 15, 25, 26), (12, 21, 37, 22), (18, 11, 10, 21), (8, 7, 34, 33), (20, 7, 11, 19), (15, 14, 24, 25), (30, 31, 23, 22), (31, 32, 24, 23), (32, 33, 25, 24), (33, 34, 26, 25), (34, 36, 26), (35, 29, 28), (27, 35, 28), (37, 30, 22), (19, 11, 35, 27), (18, 17, 28, 29), (13, 12, 22, 23), (5, 6, 32, 31), (20, 16, 26, 36), (14, 13, 23, 24), (6, 8, 33, 32), (7, 20, 36, 34)])
_uv = me_circle_010.uv_layers.new(name='UVMap')
_uv.uv.foreach_set('vector', [0.0, 0.0, 0.0, 0.0, 0.0, 0.0, 0.0, 0.0, 0.0, 0.0, 0.0, 0.0, 0.0, 0.0, 0.0, 0.0, 0.0, 0.0, 0.0, 0.0, 0.0, 0.0, 0.0, 0.0, 0.0, 0.0, 0.0, 0.0, 0.0, 0.0, 0.0, 0.0, 0.0, 0.0, 0.0, 0.0, 0.0, 0.0, 0.0, 0.0, 0.0, 0.0, 0.0, 0.0, 0.0, 0.0, 0.0, 0.0, 0.0, 0.0, 0.0, 0.0, 0.0, 0.0, 0.0, 0.0, 0.0, 0.0, 0.0, 0.0, 0.0, 0.0, 0.0, 0.0, 0.0, 0.0, 0.0, 0.0, 0.0, 0.0, 0.0, 0.0, 0.0, 0.0, 0.0, 0.0, 0.0, 0.0, 0.0, 0.0, 0.0, 0.0, 0.0, 0.0, 0.0, 0.0, 0.0, 0.0, 0.0, 0.0, 0.0, 0.0, 0.0, 0.0, 0.0, 0.0, 0.0, 0.0, 0.0, 0.0, 0.0, 0.0, 0.0, 0.0, 0.0, 0.0, 0.0, 0.0, 0.0, 0.0, 0.0, 0.0, 0.0, 0.0, 0.0, 0.0, 0.0, 0.0, 0.0, 0.0, 0.0, 0.0, 0.0, 0.0, 0.0, 0.0, 0.0, 0.0, 0.0, 0.0, 0.0, 0.0, 0.0, 0.0, 0.0, 0.0, 0.0, 0.0, 0.0, 0.0, 0.0, 0.0, 0.0, 0.0, 0.0, 0.0, 0.0, 0.0, 0.0, 0.0, 0.0, 0.0, 0.0, 0.0, 0.0, 0.0, 0.0, 0.0, 0.0, 0.0, 0.0, 0.0, 0.0, 0.0, 0.0, 0.0, 0.0, 0.0, 0.0, 0.0, 0.0, 0.0, 0.0, 0.0, 0.0, 0.0, 0.0, 0.0, 0.0, 0.0, 0.0, 0.0, 0.0, 0.0, 0.0, 0.0, 0.0, 0.0, 0.0, 0.0, 0.0, 0.0, 0.0, 0.0, 0.0, 0.0, 0.0, 0.0, 0.0, 0.0, 0.0, 0.0, 0.0, 0.0, 0.0, 0.0, 0.0, 0.0, 0.0, 0.0, 0.0, 0.0, 0.0, 0.0, 0.0, 0.0, 0.0, 0.0, 0.0, 0.0, 0.0, 0.0, 0.0, 0.0, 0.0, 0.0, 0.0, 0.0, 0.0, 0.0, 0.0, 0.0, 0.0, 0.0, 0.0, 0.0, 0.0, 0.0, 0.0, 0.0, 0.0, 0.0, 0.0, 0.0, 0.0, 0.0, 0.0, 0.0, 0.0, 0.0, 0.0, 0.0, 0.0, 0.0, 0.0, 0.0, 0.0, 0.0, 0.0, 0.0, 0.0, 0.0, 0.0, 0.0, 0.0, 0.0, 0.0, 0.0, 0.0, 0.0, 0.0, 0.0, 0.0, 0.0, 0.0, 0.0, 0.0, 0.0, 0.0, 0.0])
me_circle_010.use_remesh_fix_poles = True
me_circle_010.use_remesh_preserve_attributes = False
me_circle_010.update()
me_plane_019 = bpy.data.meshes.new('Plane.019')
me_plane_019.from_pydata([(-1.0, -1.0, 0.0), (-1.0, 1.0, 0.0), (-0.9, 0.9, 1.0), (-0.9, -0.9, 1.0), (-1.0, 1.0, 1.0), (-1.0, -1.0, 1.0), (-1.0, 0.9, 1.0), (-1.0, -0.9, 1.0), (-1.0, -0.9, 1.1), (-1.0, -1.0, 1.1), (-1.0, 1.0, 1.1), (-0.9, -0.9, 1.1), (-0.9, 0.9, 1.1), (-1.0, 0.9, 1.1), (0.0, -1.0, 0.0), (0.0, 1.0, 0.0), (0.0, -1.0, 1.0), (0.0, 1.0, 1.0), (0.0, -0.9, 1.0), (0.0, 0.9, 1.0), (0.0, -1.0, 1.1), (0.0, 1.0, 1.1), (0.0, -0.9, 1.1), (0.0, 0.9, 1.1)], [], [(19, 18, 16, 14, 15, 17), (15, 1, 4, 17), (1, 0, 5, 7, 6, 4), (17, 21, 23, 19), (6, 2, 12, 13), (7, 5, 9, 8), (17, 4, 10, 21), (7, 3, 2, 6), (11, 8, 9), (22, 11, 9, 20), (13, 12, 10), (18, 3, 11, 22), (4, 6, 13, 10), (3, 7, 8, 11), (16, 18, 22, 20), (5, 16, 20, 9), (12, 23, 21, 10), (2, 19, 23, 12), (0, 14, 16, 5), (3, 18, 19, 2), (0, 1, 15, 14)])
_uv = me_plane_019.uv_layers.new(name='UVMap')
_uv.uv.foreach_set('vector', [0.5, 0.95, 0.5, 0.05, 0.5, 0.0, 0.5, 0.0, 0.5, 1.0, 0.5, 1.0, 0.5, 1.0, 0.0, 1.0, 0.0, 1.0, 0.5, 1.0, 0.0, 1.0, 0.0, 0.0, 0.0, 0.0, 0.0, 0.06147, 0.0, 0.9401, 0.0, 1.0, 0.5, 1.0, 0.5, 1.0, 0.5, 0.95, 0.5, 0.95, 0.0, 0.9401, 0.05, 0.95, 0.05, 0.95, 0.0, 0.9401, 0.0, 0.06147, 0.0, 0.0, 0.0, 0.0, 0.0, 0.06147, 0.5, 1.0, 0.0, 1.0, 0.0, 1.0, 0.5, 1.0, 0.0, 0.06147, 0.05, 0.05, 0.05, 0.95, 0.0, 0.9401, 0.05, 0.05, 0.0, 0.06147, 0.0, 0.0, 0.5, 0.05, 0.05, 0.05, 0.0, 0.0, 0.5, 0.0, 0.0, 0.9401, 0.05, 0.95, 0.0, 1.0, 0.5, 0.05, 0.05, 0.05, 0.05, 0.05, 0.5, 0.05, 0.0, 1.0, 0.0, 0.9401, 0.0, 0.9401, 0.0, 1.0, 0.05, 0.05, 0.0, 0.06147, 0.0, 0.06147, 0.05, 0.05, 0.5, 0.0, 0.5, 0.05, 0.5, 0.05, 0.5, 0.0, 0.0, 0.0, 0.5, 0.0, 0.5, 0.0, 0.0, 0.0, 0.05, 0.95, 0.5, 0.95, 0.5, 1.0, 0.0, 1.0, 0.05, 0.95, 0.5, 0.95, 0.5, 0.95, 0.05, 0.95, 0.0, 0.0, 0.5, 0.0, 0.5, 0.0, 0.0, 0.0, 0.05, 0.05, 0.5, 0.05, 0.5, 0.95, 0.05, 0.95, 0.0, 0.0, 0.0, 1.0, 0.5, 1.0, 0.5, 0.0])
me_plane_019.use_remesh_fix_poles = True
me_plane_019.use_remesh_preserve_attributes = False
me_plane_019.update()
me_plane_020 = bpy.data.meshes.new('Plane.020')
me_plane_020.from_pydata([(-1.0, -1.0, 0.0), (1.0, -1.0, 0.0), (-1.0, 1.0, 0.0), (1.0, 1.0, 0.0), (-1.0, 1.0, 1.0), (-1.0, -1.0, 1.0), (1.0, -1.0, 1.0), (1.0, 1.0, 1.0), (-1.0, 0.9, 1.0), (1.0, 0.9, 1.574), (1.0, -0.9, 1.574), (-1.0, -0.9, 1.0), (-1.0, -0.9, 1.1), (-1.0, -1.0, 1.1), (1.0, -1.0, 1.674), (1.0, 0.9, 1.674), (1.0, 1.0, 1.674), (-1.0, 1.0, 1.1), (-1.0, 0.9, 1.1), (1.0, -0.9, 1.674), (-0.8333, -1.0, 0.0), (-0.6667, -1.0, 0.0), (-0.5, -1.0, 0.0), (-0.3333, -1.0, 0.0), (-0.1667, -1.0, 0.0), (7.451e-08, -1.0, 0.0), (0.1667, -1.0, 0.0), (0.3333, -1.0, 0.0), (0.5, -1.0, 0.0), (0.6667, -1.0, 0.0), (0.8333, -1.0, 0.0), (0.8333, 1.0, 0.0), (0.6667, 1.0, 0.0), (0.5, 1.0, 0.0), (0.3333, 1.0, 0.0), (0.1667, 1.0, 0.0), (-7.451e-08, 1.0, 0.0), (-0.1667, 1.0, 0.0), (-0.3333, 1.0, 0.0), (-0.5, 1.0, 0.0), (-0.6667, 1.0, 0.0), (-0.8333, 1.0, 0.0), (-0.8333, -1.0, 1.0), (-0.6667, -1.0, 1.0), (-0.5, -1.0, 1.0), (-0.3333, -1.0, 1.0), (-0.1667, -1.0, 1.0), (7.451e-08, -1.0, 1.0), (0.1667, -1.0, 1.0), (0.3333, -1.0, 1.0), (0.5, -1.0, 1.0), (0.6667, -1.0, 1.0), (0.8333, -1.0, 1.0), (0.8333, 1.0, 1.0), (0.6667, 1.0, 1.0), (0.5, 1.0, 1.0), (0.3333, 1.0, 1.0), (0.1667, 1.0, 1.0), (-7.451e-08, 1.0, 1.0), (-0.1667, 1.0, 1.0), (-0.3333, 1.0, 1.0), (-0.5, 1.0, 1.0), (-0.6667, 1.0, 1.0), (-0.8333, 1.0, 1.0), (-0.8333, -1.0, 1.117), (-0.6667, -1.0, 1.132), (-0.5, -1.0, 1.154), (-0.3333, -1.0, 1.185), (-0.1667, -1.0, 1.227), (7.451e-08, -1.0, 1.297), (0.1667, -1.0, 1.406), (0.3333, -1.0, 1.506), (0.5, -1.0, 1.59), (0.6667, -1.0, 1.644), (0.8333, -1.0, 1.674), (0.8333, 1.0, 1.674), (0.6667, 1.0, 1.644), (0.5, 1.0, 1.59), (0.3333, 1.0, 1.506), (0.1667, 1.0, 1.406), (-7.451e-08, 1.0, 1.297), (-0.1667, 1.0, 1.227), (-0.3333, 1.0, 1.185), (-0.5, 1.0, 1.154), (-0.6667, 1.0, 1.132), (-0.8333, 1.0, 1.117), (0.8333, 0.9, 1.674), (0.6667, 0.9, 1.644), (0.5, 0.9, 1.59), (0.3333, 0.9, 1.506), (0.1667, 0.9, 1.406), (-7.451e-08, 0.9, 1.297), (-0.1667, 0.9, 1.227), (-0.3333, 0.9, 1.185), (-0.5, 0.9, 1.154), (-0.6667, 0.9, 1.132), (-0.8333, 0.9, 1.117), (-0.8333, 0.9, 1.017), (-0.6667, 0.9, 1.032), (-0.5, 0.9, 1.054), (-0.3333, 0.9, 1.085), (-0.1667, 0.9, 1.127), (7.451e-08, 0.9, 1.197), (0.1667, 0.9, 1.306), (0.3333, 0.9, 1.406), (0.5, 0.9, 1.49), (0.6667, 0.9, 1.544), (0.8333, 0.9, 1.574), (-0.8333, -0.9, 1.117), (-0.6667, -0.9, 1.132), (-0.5, -0.9, 1.154), (-0.3333, -0.9, 1.185), (-0.1667, -0.9, 1.227), (7.451e-08, -0.9, 1.297), (0.1667, -0.9, 1.406), (0.3333, -0.9, 1.506), (0.5, -0.9, 1.59), (0.6667, -0.9, 1.644), (0.8333, -0.9, 1.674), (0.8333, -0.9, 1.574), (0.6667, -0.9, 1.544), (0.5, -0.9, 1.49), (0.3333, -0.9, 1.406), (0.1667, -0.9, 1.306), (-7.451e-08, -0.9, 1.197), (-0.1667, -0.9, 1.127), (-0.3333, -0.9, 1.085), (-0.5, -0.9, 1.054), (-0.6667, -0.9, 1.032), (-0.8333, -0.9, 1.017)], [], [(30, 31, 3, 1), (41, 2, 4, 63), (30, 1, 6, 52), (1, 3, 7, 9, 10, 6), (2, 0, 5, 11, 8, 4), (96, 85, 17, 18), (129, 97, 8, 11), (11, 5, 13, 12), (63, 4, 17, 85), (6, 10, 19, 14), (52, 6, 14, 74), (9, 7, 16, 15), (129, 11, 12, 108), (118, 74, 14, 19), (4, 8, 18, 17), (96, 18, 8, 97), (15, 86, 107, 9), (86, 87, 106, 107), (87, 88, 105, 106), (88, 89, 104, 105), (89, 90, 103, 104), (90, 91, 102, 103), (91, 92, 101, 102), (92, 93, 100, 101), (93, 94, 99, 100), (94, 95, 98, 99), (95, 96, 97, 98), (12, 13, 64, 108), (108, 64, 65, 109), (109, 65, 66, 110), (110, 66, 67, 111), (111, 67, 68, 112), (112, 68, 69, 113), (113, 69, 70, 114), (114, 70, 71, 115), (115, 71, 72, 116), (116, 72, 73, 117), (117, 73, 74, 118), (10, 119, 118, 19), (119, 120, 117, 118), (120, 121, 116, 117), (121, 122, 115, 116), (122, 123, 114, 115), (123, 124, 113, 114), (124, 125, 112, 113), (125, 126, 111, 112), (126, 127, 110, 111), (127, 128, 109, 110), (128, 129, 108, 109), (5, 42, 64, 13), (42, 43, 65, 64), (43, 44, 66, 65), (44, 45, 67, 66), (45, 46, 68, 67), (46, 47, 69, 68), (47, 48, 70, 69), (48, 49, 71, 70), (49, 50, 72, 71), (50, 51, 73, 72), (51, 52, 74, 73), (7, 53, 75, 16), (53, 54, 76, 75), (54, 55, 77, 76), (55, 56, 78, 77), (56, 57, 79, 78), (57, 58, 80, 79), (58, 59, 81, 80), (59, 60, 82, 81), (60, 61, 83, 82), (61, 62, 84, 83), (62, 63, 85, 84), (10, 9, 107, 119), (119, 107, 106, 120), (120, 106, 105, 121), (121, 105, 104, 122), (122, 104, 103, 123), (123, 103, 102, 124), (124, 102, 101, 125), (125, 101, 100, 126), (126, 100, 99, 127), (127, 99, 98, 128), (128, 98, 97, 129), (15, 16, 75, 86), (86, 75, 76, 87), (87, 76, 77, 88), (88, 77, 78, 89), (89, 78, 79, 90), (90, 79, 80, 91), (91, 80, 81, 92), (92, 81, 82, 93), (93, 82, 83, 94), (94, 83, 84, 95), (95, 84, 85, 96), (0, 20, 42, 5), (20, 21, 43, 42), (21, 22, 44, 43), (22, 23, 45, 44), (23, 24, 46, 45), (24, 25, 47, 46), (25, 26, 48, 47), (26, 27, 49, 48), (27, 28, 50, 49), (28, 29, 51, 50), (29, 30, 52, 51), (3, 31, 53, 7), (31, 32, 54, 53), (32, 33, 55, 54), (33, 34, 56, 55), (34, 35, 57, 56), (35, 36, 58, 57), (36, 37, 59, 58), (37, 38, 60, 59), (38, 39, 61, 60), (39, 40, 62, 61), (40, 41, 63, 62), (0, 2, 41, 20), (20, 41, 40, 21), (21, 40, 39, 22), (22, 39, 38, 23), (23, 38, 37, 24), (24, 37, 36, 25), (25, 36, 35, 26), (26, 35, 34, 27), (27, 34, 33, 28), (28, 33, 32, 29), (29, 32, 31, 30)])
_uv = me_plane_020.uv_layers.new(name='UVMap')
_uv.uv.foreach_set('vector', [0.9167, 0.0, 0.9167, 1.0, 1.0, 1.0, 1.0, 0.0, 0.08333, 1.0, 0.0, 1.0, 0.0, 1.0, 0.08333, 1.0, 0.9167, 0.0, 1.0, 0.0, 1.0, 0.0, 0.9167, 0.0, 1.0, 0.0, 1.0, 1.0, 1.0, 1.0, 1.0, 0.9293, 1.0, 0.07214, 1.0, 0.0, 0.0, 1.0, 0.0, 0.0, 0.0, 0.0, 0.0, 0.06147, 0.0, 0.9401, 0.0, 1.0, 0.08333, 0.9392, 0.08333, 1.0, 0.0, 1.0, 0.0, 0.9401, 0.08333, 0.06236, 0.08333, 0.9392, 0.0, 0.9401, 0.0, 0.06147, 0.0, 0.06147, 0.0, 0.0, 0.0, 0.0, 0.0, 0.06147, 0.08333, 1.0, 0.0, 1.0, 0.0, 1.0, 0.08333, 1.0, 1.0, 0.0, 1.0, 0.07214, 1.0, 0.07214, 1.0, 0.0, 0.9167, 0.0, 1.0, 0.0, 1.0, 0.0, 0.9167, 0.0, 1.0, 0.9293, 1.0, 1.0, 1.0, 1.0, 1.0, 0.9293, 0.08333, 0.06236, 0.0, 0.06147, 0.0, 0.06147, 0.08333, 0.06236, 0.9167, 0.07125, 0.9167, 0.0, 1.0, 0.0, 1.0, 0.07214, 0.0, 1.0, 0.0, 0.9401, 0.0, 0.9401, 0.0, 1.0, 0.08333, 0.9392, 0.0, 0.9401, 0.0, 0.9401, 0.08333, 0.9392, 1.0, 0.9293, 0.9167, 0.9302, 0.9167, 0.9302, 1.0, 0.9293, 0.9167, 0.9302, 0.8333, 0.9311, 0.8333, 0.9311, 0.9167, 0.9302, 0.8333, 0.9311, 0.75, 0.932, 0.75, 0.932, 0.8333, 0.9311, 0.75, 0.932, 0.6667, 0.9329, 0.6667, 0.9329, 0.75, 0.932, 0.6667, 0.9329, 0.5833, 0.9338, 0.5833, 0.9338, 0.6667, 0.9329, 0.5833, 0.9338, 0.5, 0.9347, 0.5, 0.9347, 0.5833, 0.9338, 0.5, 0.9347, 0.4167, 0.9356, 0.4167, 0.9356, 0.5, 0.9347, 0.4167, 0.9356, 0.3333, 0.9365, 0.3333, 0.9365, 0.4167, 0.9356, 0.3333, 0.9365, 0.25, 0.9374, 0.25, 0.9374, 0.3333, 0.9365, 0.25, 0.9374, 0.1667, 0.9383, 0.1667, 0.9383, 0.25, 0.9374, 0.1667, 0.9383, 0.08333, 0.9392, 0.08333, 0.9392, 0.1667, 0.9383, 0.0, 0.06147, 0.0, 0.0, 0.08333, 0.0, 0.08333, 0.06236, 0.08333, 0.06236, 0.08333, 0.0, 0.1667, 0.0, 0.1667, 0.06325, 0.1667, 0.06325, 0.1667, 0.0, 0.25, 0.0, 0.25, 0.06414, 0.25, 0.06414, 0.25, 0.0, 0.3333, 0.0, 0.3333, 0.06503, 0.3333, 0.06503, 0.3333, 0.0, 0.4167, 0.0, 0.4167, 0.06591, 0.4167, 0.06591, 0.4167, 0.0, 0.5, 0.0, 0.5, 0.0668, 0.5, 0.0668, 0.5, 0.0, 0.5833, 0.0, 0.5833, 0.06769, 0.5833, 0.06769, 0.5833, 0.0, 0.6667, 0.0, 0.6667, 0.06858, 0.6667, 0.06858, 0.6667, 0.0, 0.75, 0.0, 0.75, 0.06947, 0.75, 0.06947, 0.75, 0.0, 0.8333, 0.0, 0.8333, 0.07036, 0.8333, 0.07036, 0.8333, 0.0, 0.9167, 0.0, 0.9167, 0.07125, 1.0, 0.07214, 0.9167, 0.07125, 0.9167, 0.07125, 1.0, 0.07214, 0.9167, 0.07125, 0.8333, 0.07036, 0.8333, 0.07036, 0.9167, 0.07125, 0.8333, 0.07036, 0.75, 0.06947, 0.75, 0.06947, 0.8333, 0.07036, 0.75, 0.06947, 0.6667, 0.06858, 0.6667, 0.06858, 0.75, 0.06947, 0.6667, 0.06858, 0.5833, 0.06769, 0.5833, 0.06769, 0.6667, 0.06858, 0.5833, 0.06769, 0.5, 0.0668, 0.5, 0.0668, 0.5833, 0.06769, 0.5, 0.0668, 0.4167, 0.06591, 0.4167, 0.06591, 0.5, 0.0668, 0.4167, 0.06591, 0.3333, 0.06503, 0.3333, 0.06503, 0.4167, 0.06591, 0.3333, 0.06503, 0.25, 0.06414, 0.25, 0.06414, 0.3333, 0.06503, 0.25, 0.06414, 0.1667, 0.06325, 0.1667, 0.06325, 0.25, 0.06414, 0.1667, 0.06325, 0.08333, 0.06236, 0.08333, 0.06236, 0.1667, 0.06325, 0.0, 0.0, 0.08333, 0.0, 0.08333, 0.0, 0.0, 0.0, 0.08333, 0.0, 0.1667, 0.0, 0.1667, 0.0, 0.08333, 0.0, 0.1667, 0.0, 0.25, 0.0, 0.25, 0.0, 0.1667, 0.0, 0.25, 0.0, 0.3333, 0.0, 0.3333, 0.0, 0.25, 0.0, 0.3333, 0.0, 0.4167, 0.0, 0.4167, 0.0, 0.3333, 0.0, 0.4167, 0.0, 0.5, 0.0, 0.5, 0.0, 0.4167, 0.0, 0.5, 0.0, 0.5833, 0.0, 0.5833, 0.0, 0.5, 0.0, 0.5833, 0.0, 0.6667, 0.0, 0.6667, 0.0, 0.5833, 0.0, 0.6667, 0.0, 0.75, 0.0, 0.75, 0.0, 0.6667, 0.0, 0.75, 0.0, 0.8333, 0.0, 0.8333, 0.0, 0.75, 0.0, 0.8333, 0.0, 0.9167, 0.0, 0.9167, 0.0, 0.8333, 0.0, 1.0, 1.0, 0.9167, 1.0, 0.9167, 1.0, 1.0, 1.0, 0.9167, 1.0, 0.8333, 1.0, 0.8333, 1.0, 0.9167, 1.0, 0.8333, 1.0, 0.75, 1.0, 0.75, 1.0, 0.8333, 1.0, 0.75, 1.0, 0.6667, 1.0, 0.6667, 1.0, 0.75, 1.0, 0.6667, 1.0, 0.5833, 1.0, 0.5833, 1.0, 0.6667, 1.0, 0.5833, 1.0, 0.5, 1.0, 0.5, 1.0, 0.5833, 1.0, 0.5, 1.0, 0.4167, 1.0, 0.4167, 1.0, 0.5, 1.0, 0.4167, 1.0, 0.3333, 1.0, 0.3333, 1.0, 0.4167, 1.0, 0.3333, 1.0, 0.25, 1.0, 0.25, 1.0, 0.3333, 1.0, 0.25, 1.0, 0.1667, 1.0, 0.1667, 1.0, 0.25, 1.0, 0.1667, 1.0, 0.08333, 1.0, 0.08333, 1.0, 0.1667, 1.0, 1.0, 0.07214, 1.0, 0.9293, 0.9167, 0.9302, 0.9167, 0.07125, 0.9167, 0.07125, 0.9167, 0.9302, 0.8333, 0.9311, 0.8333, 0.07036, 0.8333, 0.07036, 0.8333, 0.9311, 0.75, 0.932, 0.75, 0.06947, 0.75, 0.06947, 0.75, 0.932, 0.6667, 0.9329, 0.6667, 0.06858, 0.6667, 0.06858, 0.6667, 0.9329, 0.5833, 0.9338, 0.5833, 0.06769, 0.5833, 0.06769, 0.5833, 0.9338, 0.5, 0.9347, 0.5, 0.0668, 0.5, 0.0668, 0.5, 0.9347, 0.4167, 0.9356, 0.4167, 0.06591, 0.4167, 0.06591, 0.4167, 0.9356, 0.3333, 0.9365, 0.3333, 0.06503, 0.3333, 0.06503, 0.3333, 0.9365, 0.25, 0.9374, 0.25, 0.06414, 0.25, 0.06414, 0.25, 0.9374, 0.1667, 0.9383, 0.1667, 0.06325, 0.1667, 0.06325, 0.1667, 0.9383, 0.08333, 0.9392, 0.08333, 0.06236, 1.0, 0.9293, 1.0, 1.0, 0.9167, 1.0, 0.9167, 0.9302, 0.9167, 0.9302, 0.9167, 1.0, 0.8333, 1.0, 0.8333, 0.9311, 0.8333, 0.9311, 0.8333, 1.0, 0.75, 1.0, 0.75, 0.932, 0.75, 0.932, 0.75, 1.0, 0.6667, 1.0, 0.6667, 0.9329, 0.6667, 0.9329, 0.6667, 1.0, 0.5833, 1.0, 0.5833, 0.9338, 0.5833, 0.9338, 0.5833, 1.0, 0.5, 1.0, 0.5, 0.9347, 0.5, 0.9347, 0.5, 1.0, 0.4167, 1.0, 0.4167, 0.9356, 0.4167, 0.9356, 0.4167, 1.0, 0.3333, 1.0, 0.3333, 0.9365, 0.3333, 0.9365, 0.3333, 1.0, 0.25, 1.0, 0.25, 0.9374, 0.25, 0.9374, 0.25, 1.0, 0.1667, 1.0, 0.1667, 0.9383, 0.1667, 0.9383, 0.1667, 1.0, 0.08333, 1.0, 0.08333, 0.9392, 0.0, 0.0, 0.08333, 0.0, 0.08333, 0.0, 0.0, 0.0, 0.08333, 0.0, 0.1667, 0.0, 0.1667, 0.0, 0.08333, 0.0, 0.1667, 0.0, 0.25, 0.0, 0.25, 0.0, 0.1667, 0.0, 0.25, 0.0, 0.3333, 0.0, 0.3333, 0.0, 0.25, 0.0, 0.3333, 0.0, 0.4167, 0.0, 0.4167, 0.0, 0.3333, 0.0, 0.4167, 0.0, 0.5, 0.0, 0.5, 0.0, 0.4167, 0.0, 0.5, 0.0, 0.5833, 0.0, 0.5833, 0.0, 0.5, 0.0, 0.5833, 0.0, 0.6667, 0.0, 0.6667, 0.0, 0.5833, 0.0, 0.6667, 0.0, 0.75, 0.0, 0.75, 0.0, 0.6667, 0.0, 0.75, 0.0, 0.8333, 0.0, 0.8333, 0.0, 0.75, 0.0, 0.8333, 0.0, 0.9167, 0.0, 0.9167, 0.0, 0.8333, 0.0, 1.0, 1.0, 0.9167, 1.0, 0.9167, 1.0, 1.0, 1.0, 0.9167, 1.0, 0.8333, 1.0, 0.8333, 1.0, 0.9167, 1.0, 0.8333, 1.0, 0.75, 1.0, 0.75, 1.0, 0.8333, 1.0, 0.75, 1.0, 0.6667, 1.0, 0.6667, 1.0, 0.75, 1.0, 0.6667, 1.0, 0.5833, 1.0, 0.5833, 1.0, 0.6667, 1.0, 0.5833, 1.0, 0.5, 1.0, 0.5, 1.0, 0.5833, 1.0, 0.5, 1.0, 0.4167, 1.0, 0.4167, 1.0, 0.5, 1.0, 0.4167, 1.0, 0.3333, 1.0, 0.3333, 1.0, 0.4167, 1.0, 0.3333, 1.0, 0.25, 1.0, 0.25, 1.0, 0.3333, 1.0, 0.25, 1.0, 0.1667, 1.0, 0.1667, 1.0, 0.25, 1.0, 0.1667, 1.0, 0.08333, 1.0, 0.08333, 1.0, 0.1667, 1.0, 0.0, 0.0, 0.0, 1.0, 0.08333, 1.0, 0.08333, 0.0, 0.08333, 0.0, 0.08333, 1.0, 0.1667, 1.0, 0.1667, 0.0, 0.1667, 0.0, 0.1667, 1.0, 0.25, 1.0, 0.25, 0.0, 0.25, 0.0, 0.25, 1.0, 0.3333, 1.0, 0.3333, 0.0, 0.3333, 0.0, 0.3333, 1.0, 0.4167, 1.0, 0.4167, 0.0, 0.4167, 0.0, 0.4167, 1.0, 0.5, 1.0, 0.5, 0.0, 0.5, 0.0, 0.5, 1.0, 0.5833, 1.0, 0.5833, 0.0, 0.5833, 0.0, 0.5833, 1.0, 0.6667, 1.0, 0.6667, 0.0, 0.6667, 0.0, 0.6667, 1.0, 0.75, 1.0, 0.75, 0.0, 0.75, 0.0, 0.75, 1.0, 0.8333, 1.0, 0.8333, 0.0, 0.8333, 0.0, 0.8333, 1.0, 0.9167, 1.0, 0.9167, 0.0])
me_plane_020.use_remesh_fix_poles = True
me_plane_020.use_remesh_preserve_attributes = False
me_plane_020.update()
me_plane_021 = bpy.data.meshes.new('Plane.021')
me_plane_021.from_pydata([(-1.0, -1.0, 0.0), (1.0, -1.0, 0.0), (-1.0, 1.0, 0.0), (1.0, 1.0, 0.0), (-1.0, 1.0, 1.0), (-1.0, -1.0, 1.0), (1.0, -1.0, 1.0), (1.0, 1.0, 1.0), (-1.0, 0.9, 1.0), (1.0, 0.9, 1.0), (1.0, -0.9, 1.0), (-1.0, -0.9, 1.0), (-1.0, -0.9, 1.1), (-1.0, -1.0, 1.1), (1.0, -1.0, 1.1), (1.0, 0.9, 1.1), (1.0, 1.0, 1.1), (-1.0, 1.0, 1.1), (-1.0, 0.9, 1.1), (1.0, -0.9, 1.1)], [], [(0, 2, 3, 1), (3, 2, 4, 7), (0, 1, 6, 5), (1, 3, 7, 9, 10, 6), (2, 0, 5, 11, 8, 4), (15, 16, 17, 18), (10, 9, 8, 11), (11, 5, 13, 12), (7, 4, 17, 16), (6, 10, 19, 14), (5, 6, 14, 13), (9, 7, 16, 15), (10, 11, 12, 19), (12, 13, 14, 19), (4, 8, 18, 17), (15, 18, 8, 9)])
_uv = me_plane_021.uv_layers.new(name='UVMap')
_uv.uv.foreach_set('vector', [0.0, 0.0, 0.0, 1.0, 1.0, 1.0, 1.0, 0.0, 1.0, 1.0, 0.0, 1.0, 0.0, 1.0, 1.0, 1.0, 0.0, 0.0, 1.0, 0.0, 1.0, 0.0, 0.0, 0.0, 1.0, 0.0, 1.0, 1.0, 1.0, 1.0, 1.0, 0.9293, 1.0, 0.07214, 1.0, 0.0, 0.0, 1.0, 0.0, 0.0, 0.0, 0.0, 0.0, 0.06147, 0.0, 0.9401, 0.0, 1.0, 1.0, 0.9293, 1.0, 1.0, 0.0, 1.0, 0.0, 0.9401, 1.0, 0.07214, 1.0, 0.9293, 0.0, 0.9401, 0.0, 0.06147, 0.0, 0.06147, 0.0, 0.0, 0.0, 0.0, 0.0, 0.06147, 1.0, 1.0, 0.0, 1.0, 0.0, 1.0, 1.0, 1.0, 1.0, 0.0, 1.0, 0.07214, 1.0, 0.07214, 1.0, 0.0, 0.0, 0.0, 1.0, 0.0, 1.0, 0.0, 0.0, 0.0, 1.0, 0.9293, 1.0, 1.0, 1.0, 1.0, 1.0, 0.9293, 1.0, 0.07214, 0.0, 0.06147, 0.0, 0.06147, 1.0, 0.07214, 0.0, 0.06147, 0.0, 0.0, 1.0, 0.0, 1.0, 0.07214, 0.0, 1.0, 0.0, 0.9401, 0.0, 0.9401, 0.0, 1.0, 1.0, 0.9293, 0.0, 0.9401, 0.0, 0.9401, 1.0, 0.9293])
me_plane_021.use_remesh_fix_poles = True
me_plane_021.use_remesh_preserve_attributes = False
me_plane_021.update()

# ---- objects
ob_start_end = bpy.data.objects.new('start/end', me_circle)
ob_x_cross = bpy.data.objects.new('x Cross', me_plane_003)
ob_22_5_ramp = bpy.data.objects.new('22.5 ramp', me_plane_012)
ob_45_ramp = bpy.data.objects.new('45 ramp', me_plane_013)
ob_90_turn = bpy.data.objects.new('90 turn', me_circle_009)
ob_t_cross_001 = bpy.data.objects.new('t Cross.001', me_plane_017)
ob_45_turn = bpy.data.objects.new('45 turn', me_circle_010)
ob_plane_001 = bpy.data.objects.new('Plane.001', me_plane_019)
ob_plane_002 = bpy.data.objects.new('Plane.002', me_plane_020)
ob_plane_003 = bpy.data.objects.new('Plane.003', me_plane_021)

# ---- transforms, parenting, visibility, modifiers, constraints
ob_start_end.location = (0.0, 0.0, 0.0)
ob_x_cross.location = (-2.12, 0.0, 0.0)
ob_22_5_ramp.location = (-3.384, 0.0, -4.47e-08)
ob_22_5_ramp.rotation_euler = (0.0, 0.3927, 0.0)
ob_45_ramp.location = (-3.881, 0.0, 0.0)
ob_45_ramp.rotation_euler = (0.0, 0.7854, 0.0)
ob_90_turn.location = (-6.379, -0.9, 0.0)
ob_90_turn.scale = (2.0, 2.0, 2.0)
ob_t_cross_001.location = (-2.12, 2.317, 0.0)
ob_45_turn.location = (-6.708, -0.9, 0.0)
ob_45_turn.scale = (2.0, 2.0, 2.0)
ob_plane_001.location = (2.166, 2.317, 0.0)
ob_plane_002.location = (4.435, 0.0, 0.0)
ob_plane_003.location = (2.172, 0.0, 0.0)

# ---- collection membership
col_collection.objects.link(ob_start_end)
col_collection.objects.link(ob_x_cross)
col_collection.objects.link(ob_22_5_ramp)
col_collection.objects.link(ob_45_ramp)
col_collection.objects.link(ob_90_turn)
col_collection.objects.link(ob_t_cross_001)
col_collection.objects.link(ob_45_turn)
col_collection.objects.link(ob_plane_001)
col_collection.objects.link(ob_plane_002)
col_collection.objects.link(ob_plane_003)

# ---- scene / render settings (as saved in the file)
scene.frame_start = 1; scene.frame_end = 250; scene.frame_set(214)
scene.render.engine = 'BLENDER_EEVEE_NEXT'
scene.cycles.use_denoising = False
scene.cycles.samples = 128
scene.cycles.sampling_pattern = 'TABULATED_SOBOL'
scene.cycles.use_adaptive_sampling = False
scene.cycles.use_light_tree = False
scene.view_settings.view_transform = 'Filmic'
bpy.context.view_layer.update()

# ---- added for rendering (the .blend has no active camera and no usable light): camera, sun
cam_auto = bpy.data.cameras.new('AutoCamera')
cam_auto.lens = 50.0
cam_auto.sensor_width = 36.0
cam_auto.clip_end = 1000.0
ob_auto_camera = bpy.data.objects.new('AutoCamera', cam_auto)
scene.collection.objects.link(ob_auto_camera)
ob_auto_camera.location = (11.9292, -14.769, 11.3747)
ob_auto_camera.rotation_euler = (1.09748, -7.21219e-08, 0.694738)
scene.camera = ob_auto_camera
light_auto_sun = bpy.data.lights.new('AutoSun', 'SUN')
light_auto_sun.energy = 3.0
light_auto_sun.angle = 0.0523599
ob_auto_sun = bpy.data.objects.new('AutoSun', light_auto_sun)
scene.collection.objects.link(ob_auto_sun)
ob_auto_sun.rotation_euler = (0.872665, 0.174533, 0.523599)
bpy.context.view_layer.update()
